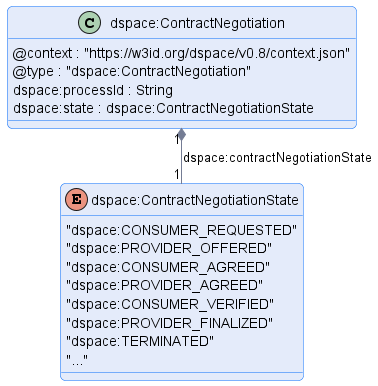

The diagram above was rendered by PlantUML. Its source (embedded in the PNG):
@startuml "contract-negotiation"
!pragma layout smetana

!include ../../../common/style/diagram.styles.puml

hide empty description


class "dspace:ContractNegotiation" {
    @context : "https://w3id.org/dspace/v0.8/context.json"
    @type : "dspace:ContractNegotiation"
    dspace:processId : String
    dspace:state : dspace:ContractNegotiationState
}

enum dspace:ContractNegotiationState {
    "dspace:CONSUMER_REQUESTED"
    "dspace:PROVIDER_OFFERED"
    "dspace:CONSUMER_AGREED"
    "dspace:PROVIDER_AGREED"
    "dspace:CONSUMER_VERIFIED"
    "dspace:PROVIDER_FINALIZED"
    "dspace:TERMINATED"
    "..."
}

"dspace:ContractNegotiation" "1" *-- "1" "dspace:ContractNegotiationState" : "dspace:contractNegotiationState"

@enduml